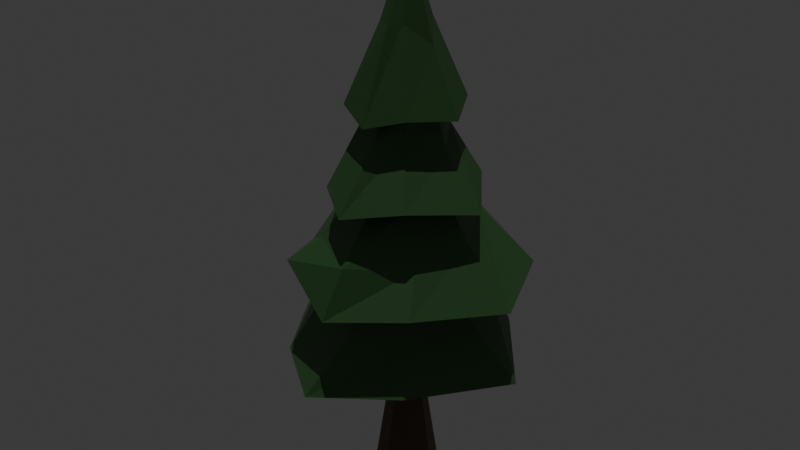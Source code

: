 # Source: arbol.blend  (saved by Blender 4.5.90; exported with 4.5.12 LTS)
import bpy
from mathutils import Matrix  # noqa: F401  (used for matrix-valued properties, if any)

bpy.ops.wm.read_factory_settings(use_empty=True)
scene = bpy.context.scene
scene.name = 'Scene'

# ---- collections
col_collection = bpy.data.collections.new('Collection'); scene.collection.children.link(col_collection)

# ---- materials (node trees are filled in below, after node groups)
mat_madera = bpy.data.materials.new('madera')
mat_hojas = bpy.data.materials.new('hojas')

# ---- material node trees
mat_madera.use_nodes = True; mat_madera.node_tree.nodes.clear()
_N = mat_madera.node_tree.nodes; _L = mat_madera.node_tree.links
n0 = _N.new('ShaderNodeBsdfPrincipled'); n0.name = 'Principled BSDF'; n0.location = (-200, 100)
n0.inputs[0].default_value = (0.1031, 0.05614, 0.02173, 1.0)
n1 = _N.new('ShaderNodeOutputMaterial'); n1.name = 'Material Output'; n1.location = (200, 100)
_L.new(n0.outputs[0], n1.inputs[0])
n1.is_active_output = True
mat_hojas.use_nodes = True; mat_hojas.node_tree.nodes.clear()
_N = mat_hojas.node_tree.nodes; _L = mat_hojas.node_tree.links
n0 = _N.new('ShaderNodeBsdfPrincipled'); n0.name = 'Principled BSDF'; n0.location = (-200, 100)
n0.inputs[0].default_value = (0.04702, 0.141, 0.04061, 1.0)
n1 = _N.new('ShaderNodeOutputMaterial'); n1.name = 'Material Output'; n1.location = (200, 100)
_L.new(n0.outputs[0], n1.inputs[0])
n1.is_active_output = True

# ---- world
world_world = bpy.data.worlds.new('World'); scene.world = world_world
world_world.use_nodes = True; world_world.node_tree.nodes.clear()
_N = world_world.node_tree.nodes; _L = world_world.node_tree.links
n0 = _N.new('ShaderNodeOutputWorld'); n0.name = 'World Output'; n0.location = (200, 100)
n1 = _N.new('ShaderNodeBackground'); n1.name = 'Background'; n1.location = (-200, 100)
n1.inputs[0].default_value = (0.05088, 0.05088, 0.05088, 1.0)
_L.new(n1.outputs[0], n0.inputs[0])
n0.is_active_output = True
world_world.color = (0.05088, 0.05088, 0.05088)
world_world.sun_shadow_jitter_overblur = 0.0

# ---- lights
light_sun = bpy.data.lights.new('Sun', 'SUN')
light_sun.energy = 1.0

# ---- meshes
me_circle = bpy.data.meshes.new('Circle')
me_circle.from_pydata([(0.07965, 1.0, 3.018), (3.025e-08, -1.0, 2.915), (-0.9179, 7.81e-09, 3.048), (0.5815, -0.5892, 2.915), (-0.5154, 0.7071, 3.213), (-0.6266, -0.6324, 2.915), (0.7989, -0.01157, 3.04), (0.4669, 0.601, 3.138), (2.601e-08, 0.4755, 3.51), (-0.3362, 0.3362, 3.51), (-0.4755, -5.459e-09, 3.51), (-0.3362, -0.3362, 3.51), (2.601e-08, -0.4755, 3.51), (0.3362, -0.3362, 3.51), (0.4755, -5.459e-09, 3.51), (0.3362, 0.3362, 3.51), (-0.07169, 0.9751, 3.314), (-0.4766, 0.6895, 3.548), (-0.9535, -6.012e-09, 3.393), (-0.4766, -0.6895, 3.548), (-0.05675, -0.9751, 3.423), (0.5446, -0.6895, 3.554), (0.9317, -6.012e-09, 3.417), (0.5013, 0.5839, 3.565), (0.01465, 0.5296, 4.107), (-0.3291, 0.3745, 4.122), (-0.4806, -9.879e-09, 3.991), (-0.3291, -0.3745, 4.122), (0.0187, -0.5296, 4.112), (0.2494, -0.3745, 4.108), (0.48, -9.879e-09, 3.971), (0.2519, 0.3745, 4.101), (3.029e-08, 0.3429, 4.412), (-0.2425, 0.2425, 4.412), (-0.3429, -9.735e-09, 4.412), (-0.2425, -0.2425, 4.412), (3.029e-08, -0.3429, 4.412), (0.2425, -0.2425, 4.412), (0.3429, -9.735e-09, 4.412), (0.2425, 0.2425, 4.412), (0.007362, 0.6827, 4.285), (-0.4116, 0.4827, 4.382), (-0.6643, -3.377e-08, 4.266), (-0.4116, -0.4827, 4.382), (0.006135, -0.6827, 4.285), (0.3723, -0.4827, 4.386), (0.6226, -2.734e-08, 4.314), (0.3711, 0.4827, 4.387), (0.01595, 0.317, 5.217), (0.1186, 0.2242, 5.22), (-0.153, 0.2242, 5.221), (-0.3084, -2.829e-08, 4.981), (-0.153, -0.2242, 5.221), (0.01595, -0.317, 5.217), (0.1186, -0.2242, 5.22), (0.3096, -2.681e-08, 4.992), (3.02e-08, 0.02438, 5.956), (-0.01724, 0.01724, 5.956), (-0.02438, -1.023e-08, 5.956), (-0.01724, -0.01724, 5.956), (3.02e-08, -0.02438, 5.956), (0.01724, -0.01724, 5.956), (0.02438, -1.023e-08, 5.956), (0.01724, 0.01724, 5.956), (0.0137, 1.339, 2.308), (-0.6869, 0.9993, 2.527), (-1.372, -3.231e-08, 2.388), (-0.9216, -0.8596, 2.633), (-0.04861, -1.263, 2.404), (0.7356, -0.8615, 2.521), (1.327, -2.364e-08, 2.452), (0.9636, 0.947, 2.522), (3.185e-08, 0.6735, 2.522), (-0.4763, 0.4763, 2.522), (-0.6735, -1.129e-08, 2.522), (-0.4763, -0.4763, 2.522), (3.185e-08, -0.6735, 2.522), (0.4763, -0.4763, 2.522), (0.6735, -1.129e-08, 2.522), (0.4763, 0.4763, 2.522), (-0.3265, 1.095, 2.154), (-0.8678, 0.774, 2.122), (-1.095, -1.727e-08, 2.123), (-0.6565, -0.6511, 2.151), (3.546e-08, -0.9125, 2.123), (0.5593, -0.6131, 2.095), (0.8393, 0.02901, 2.134), (0.4473, 0.8192, 2.234), (-0.369, 1.335, 1.433), (-1.104, 0.6872, 1.654), (-1.512, -3.725e-08, 1.469), (-1.011, -0.8033, 1.469), (-0.2426, -1.355, 1.469), (0.6942, -0.9055, 1.613), (1.3, 0.2123, 1.482), (0.6639, 0.9893, 1.658), (2.225e-08, 0.1915, 1.784), (-0.1354, 0.1354, 1.784), (-0.1915, 6.473e-09, 1.784), (-0.1354, -0.1354, 1.784), (2.225e-08, -0.1915, 1.784), (0.1354, -0.1354, 1.784), (0.1915, 6.473e-09, 1.784), (0.1354, 0.1354, 1.784), (2.36e-08, 0.2222, 0.9219), (-0.1571, 0.1571, 0.9219), (-0.2222, 5.49e-09, 0.9219), (-0.1571, -0.1571, 0.9219), (2.36e-08, -0.2222, 0.9219), (0.1571, -0.1571, 0.9219), (0.2222, 5.49e-09, 0.9219), (0.1571, 0.1571, 0.9219), (2.871e-08, 0.3562, 7.153e-07), (-0.2519, 0.2519, 7.153e-07), (-0.3562, 8.8e-09, 7.153e-07), (-0.2519, -0.2519, 7.153e-07), (2.871e-08, -0.3562, 7.153e-07), (0.2519, -0.2519, 7.153e-07), (0.3562, 8.8e-09, 7.153e-07), (0.2519, 0.2519, 7.153e-07)], [], [(3, 6, 14, 13), (5, 1, 12, 11), (4, 2, 10, 9), (6, 7, 15, 14), (1, 3, 13, 12), (2, 5, 11, 10), (0, 4, 9, 8), (7, 0, 8, 15), (8, 9, 17, 16), (15, 8, 16, 23), (13, 14, 22, 21), (11, 12, 20, 19), (9, 10, 18, 17), (14, 15, 23, 22), (12, 13, 21, 20), (10, 11, 19, 18), (22, 23, 31, 30), (20, 21, 29, 28), (18, 19, 27, 26), (16, 17, 25, 24), (23, 16, 24, 31), (21, 22, 30, 29), (19, 20, 28, 27), (17, 18, 26, 25), (31, 24, 32, 39), (29, 30, 38, 37), (27, 28, 36, 35), (25, 26, 34, 33), (30, 31, 39, 38), (28, 29, 37, 36), (26, 27, 35, 34), (24, 25, 33, 32), (34, 35, 43, 42), (32, 33, 41, 40), (39, 32, 40, 47), (37, 38, 46, 45), (35, 36, 44, 43), (33, 34, 42, 41), (38, 39, 47, 46), (36, 37, 45, 44), (46, 47, 49, 55), (44, 45, 54, 53), (42, 43, 52, 51), (40, 41, 50, 48), (47, 40, 48, 49), (45, 46, 55, 54), (43, 44, 53, 52), (41, 42, 51, 50), (49, 48, 56, 63), (54, 55, 62, 61), (52, 53, 60, 59), (50, 51, 58, 57), (55, 49, 63, 62), (53, 54, 61, 60), (51, 52, 59, 58), (48, 50, 57, 56), (57, 58, 59, 60, 61, 62, 63, 56), (0, 7, 71, 64), (6, 3, 69, 70), (1, 5, 67, 68), (2, 4, 65, 66), (7, 6, 70, 71), (3, 1, 68, 69), (5, 2, 66, 67), (4, 0, 64, 65), (71, 70, 78, 79), (69, 68, 76, 77), (67, 66, 74, 75), (65, 64, 72, 73), (64, 71, 79, 72), (70, 69, 77, 78), (68, 67, 75, 76), (66, 65, 73, 74), (78, 77, 85, 86), (76, 75, 83, 84), (74, 73, 81, 82), (79, 78, 86, 87), (77, 76, 84, 85), (75, 74, 82, 83), (73, 72, 80, 81), (72, 79, 87, 80), (81, 80, 88, 89), (80, 87, 95, 88), (86, 85, 93, 94), (84, 83, 91, 92), (82, 81, 89, 90), (87, 86, 94, 95), (85, 84, 92, 93), (83, 82, 90, 91), (95, 94, 102, 103), (93, 92, 100, 101), (91, 90, 98, 99), (89, 88, 96, 97), (88, 95, 103, 96), (94, 93, 101, 102), (92, 91, 99, 100), (90, 89, 97, 98), (97, 96, 104, 105), (96, 103, 111, 104), (102, 101, 109, 110), (100, 99, 107, 108), (98, 97, 105, 106), (103, 102, 110, 111), (101, 100, 108, 109), (99, 98, 106, 107), (111, 110, 118, 119), (109, 108, 116, 117), (107, 106, 114, 115), (105, 104, 112, 113), (104, 111, 119, 112), (110, 109, 117, 118), (108, 107, 115, 116), (106, 105, 113, 114), (113, 112, 119, 118, 117, 116, 115, 114)])
me_circle.polygons.foreach_set('material_index', [1, 1, 1, 1, 1, 1, 1, 1, 1, 1, 1, 1, 1, 1, 1, 1, 1, 1, 1, 1, 1, 1, 1, 1, 1, 1, 1, 1, 1, 1, 1, 1, 1, 1, 1, 1, 1, 1, 1, 1, 1, 1, 1, 1, 1, 1, 1, 1, 1, 1, 1, 1, 1, 1, 1, 1, 1, 1, 1, 1, 1, 1, 1, 1, 1, 1, 1, 1, 1, 1, 1, 1, 1, 1, 1, 1, 1, 1, 1, 1, 1, 1, 1, 1, 1, 1, 1, 1, 1, 1, 1, 1, 1, 1, 1, 1, 1, 0, 0, 0, 0, 0, 0, 0, 0, 0, 0, 0, 0, 0, 0, 0, 0, 0])
_uv = me_circle.uv_layers.new(name='UVMap')
_uv.uv.foreach_set('vector', [0.0, 0.0, 0.0, 0.0, 0.0, 0.0, 0.0, 0.0, 0.0, 0.0, 0.0, 0.0, 0.0, 0.0, 0.0, 0.0, 0.0, 0.0, 0.0, 0.0, 0.0, 0.0, 0.0, 0.0, 0.0, 0.0, 0.0, 0.0, 0.0, 0.0, 0.0, 0.0, 0.0, 0.0, 0.0, 0.0, 0.0, 0.0, 0.0, 0.0, 0.0, 0.0, 0.0, 0.0, 0.0, 0.0, 0.0, 0.0, 0.0, 0.0, 0.0, 0.0, 0.0, 0.0, 0.0, 0.0, 0.0, 0.0, 0.0, 0.0, 0.0, 0.0, 0.0, 0.0, 0.0, 0.0, 0.0, 0.0, 0.0, 0.0, 0.0, 0.0, 0.0, 0.0, 0.0, 0.0, 0.0, 0.0, 0.0, 0.0, 0.0, 0.0, 0.0, 0.0, 0.0, 0.0, 0.0, 0.0, 0.0, 0.0, 0.0, 0.0, 0.0, 0.0, 0.0, 0.0, 0.0, 0.0, 0.0, 0.0, 0.0, 0.0, 0.0, 0.0, 0.0, 0.0, 0.0, 0.0, 0.0, 0.0, 0.0, 0.0, 0.0, 0.0, 0.0, 0.0, 0.0, 0.0, 0.0, 0.0, 0.0, 0.0, 0.0, 0.0, 0.0, 0.0, 0.0, 0.0, 0.0, 0.0, 0.0, 0.0, 0.0, 0.0, 0.0, 0.0, 0.0, 0.0, 0.0, 0.0, 0.0, 0.0, 0.0, 0.0, 0.0, 0.0, 0.0, 0.0, 0.0, 0.0, 0.0, 0.0, 0.0, 0.0, 0.0, 0.0, 0.0, 0.0, 0.0, 0.0, 0.0, 0.0, 0.0, 0.0, 0.0, 0.0, 0.0, 0.0, 0.0, 0.0, 0.0, 0.0, 0.0, 0.0, 0.0, 0.0, 0.0, 0.0, 0.0, 0.0, 0.0, 0.0, 0.0, 0.0, 0.0, 0.0, 0.0, 0.0, 0.0, 0.0, 0.0, 0.0, 0.0, 0.0, 0.0, 0.0, 0.0, 0.0, 0.0, 0.0, 0.0, 0.0, 0.0, 0.0, 0.0, 0.0, 0.0, 0.0, 0.0, 0.0, 0.0, 0.0, 0.0, 0.0, 0.0, 0.0, 0.0, 0.0, 0.0, 0.0, 0.0, 0.0, 0.0, 0.0, 0.0, 0.0, 0.0, 0.0, 0.0, 0.0, 0.0, 0.0, 0.0, 0.0, 0.0, 0.0, 0.0, 0.0, 0.0, 0.0, 0.0, 0.0, 0.0, 0.0, 0.0, 0.0, 0.0, 0.0, 0.0, 0.0, 0.0, 0.0, 0.0, 0.0, 0.0, 0.0, 0.0, 0.0, 0.0, 0.0, 0.0, 0.0, 0.0, 0.0, 0.0, 0.0, 0.0, 0.0, 0.0, 0.0, 0.0, 0.0, 0.0, 0.0, 0.0, 0.0, 0.0, 0.0, 0.0, 0.0, 0.0, 0.0, 0.0, 0.0, 0.0, 0.0, 0.0, 0.0, 0.0, 0.0, 0.0, 0.0, 0.0, 0.0, 0.0, 0.0, 0.0, 0.0, 0.0, 0.0, 0.0, 0.0, 0.0, 0.0, 0.0, 0.0, 0.0, 0.0, 0.0, 0.0, 0.0, 0.0, 0.0, 0.0, 0.0, 0.0, 0.0, 0.0, 0.0, 0.0, 0.0, 0.0, 0.0, 0.0, 0.0, 0.0, 0.0, 0.0, 0.0, 0.0, 0.0, 0.0, 0.0, 0.0, 0.0, 0.0, 0.0, 0.0, 0.0, 0.0, 0.0, 0.0, 0.0, 0.0, 0.0, 0.0, 0.0, 0.0, 0.0, 0.0, 0.0, 0.0, 0.0, 0.0, 0.0, 0.0, 0.0, 0.0, 0.0, 0.0, 0.0, 0.0, 0.0, 0.0, 0.0, 0.0, 0.0, 0.0, 0.0, 0.0, 0.0, 0.0, 0.0, 0.0, 0.0, 0.0, 0.0, 0.0, 0.0, 0.0, 0.0, 0.0, 0.0, 0.0, 0.0, 0.0, 0.0, 0.0, 0.0, 0.0, 0.0, 0.0, 0.0, 0.0, 0.0, 0.0, 0.0, 0.0, 0.0, 0.0, 0.0, 0.0, 0.0, 0.0, 0.0, 0.0, 0.0, 0.0, 0.0, 0.0, 0.0, 0.0, 0.0, 0.0, 0.0, 0.0, 0.0, 0.0, 0.0, 0.0, 0.0, 0.0, 0.0, 0.0, 0.0, 0.0, 0.0, 0.0, 0.0, 0.0, 0.0, 0.0, 0.0, 0.0, 0.0, 0.0, 0.0, 0.0, 0.0, 0.0, 0.0, 0.0, 0.0, 0.0, 0.0, 0.0, 0.0, 0.0, 0.0, 0.0, 0.0, 0.0, 0.0, 0.0, 0.0, 0.0, 0.0, 0.0, 0.0, 0.0, 0.0, 0.0, 0.0, 0.0, 0.0, 0.0, 0.0, 0.0, 0.0, 0.0, 0.0, 0.0, 0.0, 0.0, 0.0, 0.0, 0.0, 0.0, 0.0, 0.0, 0.0, 0.0, 0.0, 0.0, 0.0, 0.0, 0.0, 0.0, 0.0, 0.0, 0.0, 0.0, 0.0, 0.0, 0.0, 0.0, 0.0, 0.0, 0.0, 0.0, 0.0, 0.0, 0.0, 0.0, 0.0, 0.0, 0.0, 0.0, 0.0, 0.0, 0.0, 0.0, 0.0, 0.0, 0.0, 0.0, 0.0, 0.0, 0.0, 0.0, 0.0, 0.0, 0.0, 0.0, 0.0, 0.0, 0.0, 0.0, 0.0, 0.0, 0.0, 0.0, 0.0, 0.0, 0.0, 0.0, 0.0, 0.0, 0.0, 0.0, 0.0, 0.0, 0.0, 0.0, 0.0, 0.0, 0.0, 0.0, 0.0, 0.0, 0.0, 0.0, 0.0, 0.0, 0.0, 0.0, 0.0, 0.0, 0.0, 0.0, 0.0, 0.0, 0.0, 0.0, 0.0, 0.0, 0.0, 0.0, 0.0, 0.0, 0.0, 0.0, 0.0, 0.0, 0.0, 0.0, 0.0, 0.0, 0.0, 0.0, 0.0, 0.0, 0.0, 0.0, 0.0, 0.0, 0.0, 0.0, 0.0, 0.0, 0.0, 0.0, 0.0, 0.0, 0.0, 0.0, 0.0, 0.0, 0.0, 0.0, 0.0, 0.0, 0.0, 0.0, 0.0, 0.0, 0.0, 0.0, 0.0, 0.0, 0.0, 0.0, 0.0, 0.0, 0.0, 0.0, 0.0, 0.0, 0.0, 0.0, 0.0, 0.0, 0.0, 0.0, 0.0, 0.0, 0.0, 0.0, 0.0, 0.0, 0.0, 0.0, 0.0, 0.0, 0.0, 0.0, 0.0, 0.0, 0.0, 0.0, 0.0, 0.0, 0.0, 0.0, 0.0, 0.0, 0.0, 0.0, 0.0, 0.0, 0.0, 0.0, 0.0, 0.0, 0.0, 0.0, 0.0, 0.0, 0.0, 0.0, 0.0, 0.0, 0.0, 0.0, 0.0, 0.0, 0.0, 0.0, 0.0, 0.0, 0.0, 0.0, 0.0, 0.0, 0.0, 0.0, 0.0, 0.0, 0.0, 0.0, 0.0, 0.0, 0.0, 0.0, 0.0, 0.0, 0.0, 0.0, 0.0, 0.0, 0.0, 0.0, 0.0, 0.0, 0.0, 0.0, 0.0, 0.0, 0.0, 0.0, 0.0, 0.0, 0.0, 0.0, 0.0, 0.0, 0.0, 0.0, 0.0, 0.0, 0.0, 0.0, 0.0, 0.0, 0.0, 0.0, 0.0, 0.0, 0.0, 0.0, 0.0, 0.0, 0.0, 0.0, 0.0, 0.0, 0.0, 0.0, 0.0, 0.0, 0.0, 0.0, 0.0, 0.0, 0.0, 0.0, 0.0, 0.0, 0.0, 0.0, 0.0, 0.0, 0.0, 0.0, 0.0, 0.0, 0.0, 0.0, 0.0, 0.0, 0.0, 0.0, 0.0, 0.0, 0.0, 0.0, 0.0, 0.0, 0.0, 0.0, 0.0, 0.0, 0.0, 0.0, 0.0, 0.0, 0.0, 0.0, 0.0, 0.0, 0.0, 0.0, 0.0, 0.0, 0.0, 0.0, 0.0, 0.0, 0.0, 0.0, 0.0, 0.0, 0.0, 0.0, 0.0, 0.0, 0.0, 0.0, 0.0, 0.0, 0.0, 0.0, 0.0, 0.0, 0.0, 0.0, 0.0, 0.0, 0.0, 0.0, 0.0, 0.0, 0.0, 0.0, 0.0, 0.0, 0.0, 0.0, 0.0, 0.0, 0.0, 0.0, 0.0, 0.0, 0.0, 0.0, 0.0, 0.0, 0.0, 0.0, 0.0, 0.0, 0.0, 0.0, 0.0, 0.0, 0.0, 0.0, 0.0, 0.0, 0.0, 0.0, 0.0, 0.0, 0.0, 0.0, 0.0, 0.0, 0.0, 0.0, 0.0, 0.0, 0.0, 0.0, 0.0, 0.0, 0.0, 0.0, 0.0, 0.0, 0.0, 0.0, 0.0, 0.0, 0.0, 0.0, 0.0, 0.0, 0.0, 0.0, 0.0, 0.0, 0.0, 0.0, 0.0, 0.0, 0.0, 0.0, 0.0, 0.0, 0.0, 0.0, 0.0, 0.0, 0.0, 0.0, 0.0, 0.0, 0.0, 0.0, 0.0, 0.0, 0.0, 0.0, 0.0, 0.0, 0.0, 0.0, 0.0, 0.0, 0.0, 0.0, 0.0, 0.0, 0.0, 0.0, 0.0, 0.0, 0.0, 0.0, 0.0, 0.0, 0.0, 0.0, 0.0, 0.0, 0.0, 0.0, 0.0, 0.0, 0.0, 0.0, 0.0, 0.0, 0.0, 0.0, 0.0, 0.0, 0.0, 0.0, 0.0, 0.0, 0.0, 0.0, 0.0, 0.0, 0.0, 0.0])
me_circle.materials.append(mat_madera)
me_circle.materials.append(mat_hojas)
me_circle.update()

# ---- objects
ob_circle = bpy.data.objects.new('Circle', me_circle)
ob_sun = bpy.data.objects.new('Sun', light_sun)

# ---- transforms, parenting, visibility, modifiers, constraints
ob_circle.location = (49.18, 2.98e-08, 0.03832)
ob_circle.scale = (2.956, 2.956, 2.956)
ob_sun.location = (-8.941e-08, 2.98e-08, 27.49)

# ---- collection membership
col_collection.objects.link(ob_circle)
col_collection.objects.link(ob_sun)

# ---- scene / render settings (as saved in the file)
scene.frame_start = 1; scene.frame_end = 250; scene.frame_set(1)
scene.render.engine = 'BLENDER_EEVEE_NEXT'
bpy.context.view_layer.update()

# ---- added for rendering (the .blend has no active camera): camera
cam_auto = bpy.data.cameras.new('AutoCamera')
cam_auto.lens = 50.0
cam_auto.sensor_width = 36.0
cam_auto.clip_end = 1000.0
ob_auto_camera = bpy.data.objects.new('AutoCamera', cam_auto)
scene.collection.objects.link(ob_auto_camera)
ob_auto_camera.location = (68.3925, -23.411, 24.4312)
ob_auto_camera.rotation_euler = (1.09748, -7.21219e-08, 0.694738)
scene.camera = ob_auto_camera
bpy.context.view_layer.update()
